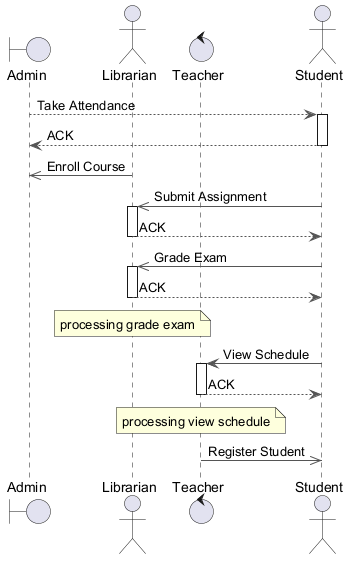

The diagram above was rendered by PlantUML. Its source (embedded in the PNG):
@startuml
skinparam backgroundColor #FFFFFF
skinparam classBackgroundColor #F1F8E9
skinparam classBorderColor #33691E
skinparam ArrowColor #555555
boundary "Admin" as A
actor "Librarian" as L
control "Teacher" as T
actor "Student" as S
A --> S : Take Attendance
activate S
S --> A : ACK
deactivate S
L ->> A : Enroll Course
S ->> L : Submit Assignment
activate L
L --> S : ACK
deactivate L
S ->> L : Grade Exam
activate L
L --> S : ACK
deactivate L
note over L : processing grade exam
S -> T : View Schedule
activate T
T --> S : ACK
deactivate T
note over T : processing view schedule
T ->> S : Register Student
@enduml